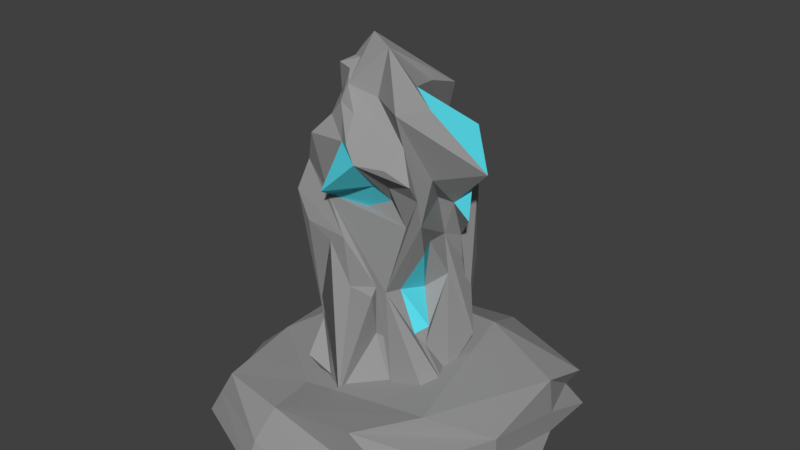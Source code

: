 # Source: Well.blend  (saved by Blender 2.79.0; exported with 4.5.12 LTS)
import bpy
from mathutils import Matrix  # noqa: F401  (used for matrix-valued properties, if any)

bpy.ops.wm.read_factory_settings(use_empty=True)
scene = bpy.context.scene
scene.name = 'Scene'

# ---- collections
col_collection_1 = bpy.data.collections.new('Collection 1'); scene.collection.children.link(col_collection_1)

# ---- materials (node trees are filled in below, after node groups)
mat_darkstone = bpy.data.materials.new('DarkStone')
mat_darkstone.alpha_threshold = 0.0
mat_darkstone.use_transparent_shadow = False
mat_darkstone.diffuse_color = (0.3108, 0.3108, 0.3108, 1.0)
mat_darkstone.roughness = 0.5
mat_darkstone.specular_intensity = 0.0
mat_ore = bpy.data.materials.new('Ore')
mat_ore.alpha_threshold = 0.0
mat_ore.use_transparent_shadow = False
mat_ore.diffuse_color = (0.1114, 0.7849, 0.9114, 1.0)
mat_ore.roughness = 0.5
mat_ore.specular_intensity = 1.0
mat_stone = bpy.data.materials.new('Stone')
mat_stone.alpha_threshold = 0.0
mat_stone.use_transparent_shadow = False
mat_stone.diffuse_color = (0.2883, 0.2883, 0.2883, 1.0)
mat_stone.roughness = 0.5
mat_stone.specular_intensity = 0.0

# ---- material node trees

# ---- world
world_world = bpy.data.worlds.new('World'); scene.world = world_world
world_world.color = (0.05088, 0.05088, 0.05088)
world_world.use_sun_shadow = False
world_world.sun_shadow_jitter_overblur = 0.0
world_world.cycles.sampling_method = 'MANUAL'

# ---- meshes
me_cube_006 = bpy.data.meshes.new('Cube.006')
me_cube_006.from_pydata([(-0.9087, -1.21, 3.759), (-1.06, 0.2908, 3.91), (1.051, -1.28, 3.446), (0.7316, -0.3422, 4.612), (-1.055, -1.314, -0.222), (-0.9604, -1.019, 1.349), (-1.264, 1.125, 1.644), (-1.662, 0.9147, 0.2264), (0.6722, 0.9339, 1.31), (0.6845, 0.4109, -0.01135), (0.393, -1.044, 1.392), (0.9589, -1.033, -0.2267), (-1.376, -1.084, 2.65), (-1.174, 0.525, 2.628), (0.7717, 0.776, 2.958), (0.9825, -0.9278, 2.668), (-0.8968, -0.5802, 3.961), (-0.9068, -0.1121, 4.023), (0.7352, -0.7459, 4.734), (0.7581, -1.24, 4.446), (0.8197, 0.3561, -0.2376), (0.8129, -0.5814, 0.3998), (0.7421, 0.6733, 1.213), (0.5067, -0.2307, 1.189), (-1.463, -0.2417, -0.3377), (-1.281, 0.2383, -0.4822), (-1.222, -0.3073, 1.501), (-1.662, 0.5556, 0.9564), (1.225, -0.08057, 2.51), (0.6726, -0.1279, 2.771), (-1.329, -0.5763, 2.975), (-1.386, 0.1932, 2.651), (-0.4562, -0.09523, 4.628), (0.7323, 0.1545, 4.558), (0.2726, -1.59, 3.679), (-0.1987, -1.305, 3.835), (0.4746, -1.011, -0.3764), (-0.2767, -1.457, -0.604), (0.1894, -1.133, 1.274), (-0.3509, -1.678, 1.332), (-0.767, 0.9381, -0.4433), (0.3293, 0.8281, -0.2621), (-0.5573, 0.679, 1.467), (0.2653, 1.224, 1.234), (0.3832, -0.8791, 2.901), (-0.7207, -1.085, 2.755), (-0.3781, 0.9181, 2.756), (0.271, 0.7123, 2.835), (-0.6183, -0.3258, 4.989), (-0.1443, -0.6262, 5.336), (-0.7424, -0.7193, 4.776), (-0.3713, -0.9598, 4.576), (-0.2691, 0.419, -0.9536), (-1.22, -0.9623, 3.167), (-1.02, 0.06105, 3.927), (-1.189, 1.214, -0.6297), (0.5336, -0.1318, 4.617), (0.791, 0.8795, -0.3459), (0.7983, -1.113, 3.937), (1.23, -0.8794, -0.7057), (-0.6829, -1.243, 3.637), (-0.908, -1.132, -0.5978), (-1.051, -0.9362, 0.3248), (-1.272, 0.7283, 2.16), (-1.254, 1.046, 0.8898), (0.3214, 0.7165, 2.299), (0.6062, 0.8688, 0.5285), (0.8282, -1.022, 1.945), (0.4128, -0.8451, 0.5427), (-0.5908, -1.296, -0.4032), (-0.7364, -1.225, 1.339), (0.9778, -0.673, -0.03071), (0.4737, -0.785, 1.372), (0.4373, 0.5982, -0.02134), (0.3731, 0.9495, 1.316), (-1.615, 0.5565, -0.1478), (-1.608, 0.8626, 1.445), (-1.086, -1.166, 2.222), (-1.174, 0.5846, 3.359), (0.5878, 0.3659, 3.721), (1.074, -1.127, 3.178), (-1.104, -1.0, 2.593), (0.9748, -0.5881, 2.646), (0.4918, 0.8039, 2.749), (-1.241, 0.3262, 2.591), (-0.9628, -0.7424, 3.86), (-0.9648, -0.4027, 3.912), (0.7436, -0.6485, 4.732), (0.9542, -0.6996, 4.415), (0.8245, 0.4112, -0.06963), (1.044, -0.2757, -0.1937), (0.7608, 0.5893, 1.448), (0.7602, 0.05164, 1.396), (-1.095, -0.7165, -0.2781), (-1.348, -0.14, -0.4095), (-1.123, -0.6613, 1.382), (-1.599, 0.06059, 1.486), (0.8915, 0.5863, 2.796), (0.9013, -0.03095, 2.712), (-1.229, -0.7363, 2.63), (-1.193, -0.2646, 2.654), (-1.342, -0.5927, 2.591), (-1.528, 0.3209, 2.134), (0.7844, 0.3338, 1.976), (0.7091, -0.3578, 2.116), (-1.007, -0.4331, 0.3732), (-1.4, 0.03059, 0.07925), (-1.286, -0.398, -0.7248), (-1.149, 0.1873, -0.8351), (1.058, 0.3758, 0.2361), (0.8254, -0.5067, 0.7004), (1.116, 0.4537, -0.6203), (1.241, -0.5436, -0.3245), (0.2199, -0.7417, 5.202), (0.1338, -0.8801, 4.471), (1.179, 0.1509, 4.007), (0.8827, -0.5474, 3.255), (-1.281, -0.5873, 3.147), (-1.264, -0.3262, 3.204), (-0.6547, 0.1045, 4.051), (-0.05814, 0.1343, 4.478), (-0.4541, -0.9873, -0.8917), (0.7211, -1.447, 3.672), (0.03026, -1.467, 3.883), (0.659, -0.9902, -0.4623), (0.1553, -1.264, -0.5082), (0.1982, -1.04, 1.42), (-0.2492, -1.143, 1.315), (-1.019, 1.026, -0.1434), (-0.1709, 1.105, -0.3599), (-0.8762, 0.9757, 1.435), (-0.1848, 0.8921, 1.398), (0.7296, -0.9626, 2.585), (-0.05498, -0.9023, 2.685), (-0.6531, 0.5536, 2.635), (-0.1344, 0.7567, 2.612), (-0.8171, -0.2542, 4.3), (-0.3528, -0.553, 5.156), (-0.854, -0.5723, 4.255), (-0.4994, -0.7722, 4.737), (-0.129, -0.7144, 5.04), (-0.5827, -0.5554, 4.868), (0.1123, -0.1531, 5.065), (-0.5705, -0.2496, 4.86), (-0.5456, 0.6157, 2.094), (0.08166, 0.8416, 2.183), (-0.01461, -1.044, 2.064), (-0.6291, -1.166, 2.015), (-0.7376, 1.19, 0.4155), (0.3651, 0.6589, 0.1482), (-0.3733, 0.9329, -0.819), (0.3966, 0.9473, -0.688), (0.0538, -0.8904, 0.4476), (-0.277, -1.589, 0.2907), (0.6812, -1.019, -0.7791), (-0.2762, -1.163, -0.8732), (-0.05981, -1.189, 4.253), (-0.55, -0.8862, 4.288), (0.2946, -1.131, 3.211), (-0.5471, -1.427, 2.967), (-0.3597, 0.1474, 3.522), (0.02231, 0.7157, 3.621), (-0.1697, 0.4079, 3.576), (-0.8301, 0.3212, 3.411), (-0.07903, -1.156, 2.979), (0.524, -1.109, 3.238), (-0.2063, -1.296, 4.461), (0.3669, -1.171, 4.164), (0.1249, -1.105, -0.7624), (0.9035, -0.9143, -0.802), (0.05675, -1.262, 0.3909), (0.2473, -0.8574, 0.4363), (-0.03633, 0.8447, -0.8947), (-0.7638, 1.028, -0.7334), (0.1547, 0.7039, 0.2799), (-0.9809, 1.122, 0.7319), (-0.3313, -1.181, 2.163), (0.5383, -1.049, 1.957), (-0.1257, 0.7701, 2.33), (-0.9341, 0.684, 2.175), (-0.1493, -0.2208, 4.859), (0.4154, -0.5191, 4.924), (-0.4314, -0.6042, 4.88), (0.296, -0.8743, 4.927), (-1.303, -0.4481, 3.176), (-1.21, -0.8089, 3.14), (1.644, -0.2279, 3.449), (0.9397, 0.2271, 3.966), (-0.8342, -0.3966, 4.261), (-0.7856, -0.1485, 4.293), (1.115, -0.0252, -0.5845), (1.024, 0.688, -0.5198), (0.9451, -0.02063, 0.5258), (0.8026, 0.5844, 0.4216), (-1.165, -0.1288, -0.819), (-1.021, -0.7828, -0.5706), (-1.263, -0.2315, 0.2046), (-1.02, -0.7133, 0.3855), (0.6435, 0.09181, 2.055), (0.5399, 0.427, 2.216), (-1.493, -0.1989, 2.011), (-1.193, -0.9234, 2.189), (-1.367, 0.562, 2.102), (0.332, 0.87, 1.725), (0.8019, -0.6184, 2.023), (-0.9677, -1.207, 2.061), (-1.313, 0.4457, 0.5015), (-1.194, 0.8149, -0.6712), (0.4535, 0.6821, 0.3476), (0.5862, 0.8538, -0.5006), (0.6948, -0.705, 0.6055), (1.197, -0.7, -0.5455), (-0.6317, -1.236, 0.2957), (-0.5815, -1.225, -0.7385), (-0.7796, -0.8916, 3.996), (-0.8891, -1.101, 3.149), (0.9931, -0.8175, 3.18), (0.2136, 0.6187, 3.621), (-1.237, 0.1399, 3.44)], [(213, 121)], [(218, 54, 1, 78), (217, 56, 3, 79), (216, 58, 2, 80), (215, 60, 0, 53), (214, 85, 0, 60), (213, 69, 4, 61), (212, 70, 5, 62), (211, 71, 11, 59), (210, 72, 10, 68), (209, 73, 9, 57), (208, 74, 8, 66), (207, 75, 7, 55), (206, 76, 6, 64), (205, 81, 12, 77), (204, 82, 15, 67), (203, 83, 14, 65), (202, 84, 13, 63), (201, 99, 30, 101), (200, 100, 31, 102), (199, 97, 28, 103), (198, 98, 29, 104), (197, 95, 26, 105), (196, 96, 27, 106), (195, 93, 24, 107), (194, 94, 25, 108), (193, 91, 22, 109), (192, 92, 23, 110), (191, 89, 20, 111), (190, 90, 21, 112), (189, 54, 17, 136), (188, 86, 16, 138), (187, 87, 18, 115), (186, 88, 19, 116), (185, 85, 16, 117), (184, 86, 17, 118), (183, 140, 51, 114), (182, 141, 50, 139), (181, 142, 49, 113), (180, 143, 48, 137), (179, 134, 46, 144), (178, 135, 47, 145), (177, 132, 44, 146), (176, 133, 45, 147), (175, 130, 42, 148), (174, 131, 43, 149), (173, 128, 40, 150), (172, 129, 41, 151), (171, 126, 38, 152), (170, 127, 39, 153), (169, 124, 36, 154), (168, 125, 37, 155), (167, 156, 34, 122), (166, 157, 35, 123), (165, 122, 34, 158), (164, 123, 35, 159), (163, 119, 32, 160), (162, 120, 33, 161), (135, 162, 161, 47), (46, 160, 162, 135), (160, 32, 120, 162), (134, 163, 160, 46), (13, 78, 163, 134), (78, 1, 119, 163), (133, 164, 159, 45), (44, 158, 164, 133), (158, 34, 123, 164), (132, 165, 158, 44), (15, 80, 165, 132), (80, 2, 122, 165), (156, 166, 123, 34), (51, 139, 166, 156), (139, 50, 157, 166), (58, 167, 122, 2), (19, 114, 167, 58), (114, 51, 156, 167), (154, 36, 125, 168), (59, 11, 124, 169), (125, 170, 153, 37), (36, 152, 170, 125), (152, 38, 127, 170), (124, 171, 152, 36), (11, 68, 171, 124), (68, 10, 126, 171), (150, 40, 129, 172), (55, 7, 128, 173), (129, 174, 149, 41), (40, 148, 174, 129), (148, 42, 131, 174), (128, 175, 148, 40), (7, 64, 175, 128), (64, 6, 130, 175), (127, 176, 147, 39), (38, 146, 176, 127), (146, 44, 133, 176), (126, 177, 146, 38), (10, 67, 177, 126), (67, 15, 132, 177), (131, 178, 145, 43), (42, 144, 178, 131), (144, 46, 135, 178), (130, 179, 144, 42), (6, 63, 179, 130), (63, 13, 134, 179), (142, 180, 137, 49), (33, 120, 180, 142), (120, 32, 143, 180), (87, 181, 113, 18), (3, 56, 181, 87), (56, 33, 142, 181), (140, 182, 139, 51), (49, 137, 182, 140), (137, 48, 141, 182), (88, 183, 114, 19), (18, 113, 183, 88), (113, 49, 140, 183), (100, 184, 118, 31), (30, 117, 184, 100), (117, 16, 86, 184), (99, 185, 117, 30), (12, 53, 185, 99), (53, 0, 85, 185), (98, 186, 116, 29), (28, 115, 186, 98), (115, 18, 88, 186), (97, 187, 115, 28), (14, 79, 187, 97), (79, 3, 87, 187), (141, 188, 138, 50), (48, 136, 188, 141), (136, 17, 86, 188), (143, 189, 136, 48), (32, 119, 189, 143), (119, 1, 54, 189), (111, 20, 90, 190), (57, 9, 89, 191), (90, 192, 110, 21), (20, 109, 192, 90), (109, 22, 92, 192), (89, 193, 109, 20), (9, 66, 193, 89), (66, 8, 91, 193), (107, 24, 94, 194), (61, 4, 93, 195), (94, 196, 106, 25), (24, 105, 196, 94), (105, 26, 96, 196), (93, 197, 105, 24), (4, 62, 197, 93), (62, 5, 95, 197), (92, 198, 104, 23), (22, 103, 198, 92), (103, 28, 98, 198), (91, 199, 103, 22), (8, 65, 199, 91), (65, 14, 97, 199), (96, 200, 102, 27), (26, 101, 200, 96), (101, 30, 100, 200), (95, 201, 101, 26), (5, 77, 201, 95), (77, 12, 99, 201), (76, 202, 63, 6), (27, 102, 202, 76), (102, 31, 84, 202), (74, 203, 65, 8), (43, 145, 203, 74), (145, 47, 83, 203), (72, 204, 67, 10), (23, 104, 204, 72), (104, 29, 82, 204), (70, 205, 77, 5), (39, 147, 205, 70), (147, 45, 81, 205), (75, 206, 64, 7), (25, 106, 206, 75), (106, 27, 76, 206), (108, 25, 75, 207), (73, 208, 66, 9), (41, 149, 208, 73), (149, 43, 74, 208), (151, 41, 73, 209), (71, 210, 68, 11), (21, 110, 210, 71), (110, 23, 72, 210), (112, 21, 71, 211), (69, 212, 62, 4), (37, 153, 212, 69), (153, 39, 70, 212), (155, 37, 69, 213), (157, 214, 60, 35), (50, 138, 214, 157), (138, 16, 85, 214), (81, 215, 53, 12), (45, 159, 215, 81), (159, 35, 60, 215), (82, 216, 80, 15), (29, 116, 216, 82), (116, 19, 58, 216), (83, 217, 79, 14), (47, 161, 217, 83), (161, 33, 56, 217), (84, 218, 78, 13), (31, 118, 218, 84), (118, 17, 54, 218)])
me_cube_006.polygons.foreach_set('material_index', [1, 0, 0, 0, 0, 0, 0, 0, 0, 0, 0, 0, 0, 0, 0, 0, 0, 1, 0, 0, 0, 0, 1, 0, 0, 0, 0, 0, 0, 0, 0, 0, 0, 1, 0, 0, 0, 0, 0, 0, 0, 0, 0, 0, 1, 0, 0, 0, 0, 0, 0, 0, 0, 0, 1, 0, 0, 0, 0, 0, 0, 1, 1, 1, 1, 1, 0, 0, 0, 0, 0, 0, 0, 0, 0, 0, 0, 0, 0, 0, 0, 0, 0, 0, 0, 0, 0, 0, 0, 0, 0, 0, 0, 0, 0, 0, 0, 1, 0, 0, 0, 0, 0, 0, 0, 0, 0, 0, 0, 0, 0, 0, 0, 0, 0, 0, 0, 0, 1, 0, 0, 0, 1, 1, 0, 0, 0, 0, 0, 0, 0, 1, 1, 0, 0, 0, 0, 0, 0, 0, 0, 0, 0, 0, 0, 1, 0, 0, 0, 0, 0, 0, 0, 0, 0, 1, 1, 0, 0, 0, 0, 0, 0, 0, 0, 1, 0, 0, 1, 0, 0, 0, 0, 0, 0, 0, 0, 0, 0, 1, 0, 0, 0, 1, 0, 0, 0, 0, 0, 0, 0, 0, 0, 0, 0, 0, 0, 0, 0, 0, 0, 1, 0, 0])
me_cube_006.materials.append(mat_darkstone)
me_cube_006.materials.append(mat_ore)
me_cube_006.use_remesh_preserve_volume = False
me_cube_006.use_remesh_preserve_attributes = False
me_cube_006.use_mirror_vertex_groups = False
me_cube_006.update()
me_cube_005 = bpy.data.meshes.new('Cube.005')
me_cube_005.from_pydata([(-1.0, -1.0, -1.0), (-0.8461, -0.9149, -0.6722), (-1.361, 1.016, -1.0), (-0.8298, 0.8242, -0.6722), (1.0, -1.0, -1.0), (0.8067, -0.7639, -0.6722), (1.0, 0.7614, -1.0), (1.0, 0.6744, -0.6722), (0.3333, 1.187, -1.0), (-0.3333, 1.242, -1.0), (-0.1936, 0.7537, -0.6722), (0.3333, 0.8164, -0.5677), (-0.3333, -1.287, -1.0), (0.3333, -1.215, -1.0), (0.3333, -1.0, -0.5568), (-0.3333, -1.0, -0.6722), (-1.149, 0.3333, -1.0), (-1.141, -0.3333, -1.0), (-0.9516, -0.2575, -0.6513), (-1.0, 0.3333, -0.6722), (1.239, -0.3333, -1.0), (1.0, 0.3333, -1.0), (0.9729, 0.3317, -0.5868), (1.0, -0.3333, -0.6722), (0.4066, 0.4573, -0.4057), (0.65, -0.65, -0.485), (-0.6185, 0.5959, -0.5365), (-0.3711, -0.65, -0.6722), (-0.3333, 0.3333, -1.0), (-0.3333, -0.3333, -1.0), (0.3333, 0.3333, -1.0), (0.3333, -0.3333, -1.0), (-0.9231, -0.9574, -0.8361), (-1.0, 1.0, -0.8361), (0.8924, 0.6809, -0.8361), (0.8037, -1.0, -0.8361), (0.4363, -1.0, -0.8361), (-0.3333, -1.198, -0.8361), (-0.3333, 1.0, -0.8361), (0.3333, 1.0, -0.8361), (1.0, 0.3333, -0.8361), (1.0, -0.3333, -0.8361), (-1.152, -0.3333, -0.8361), (-1.0, 0.3333, -0.8361)], [], [(43, 19, 3, 33), (39, 11, 7, 34), (41, 23, 5, 35), (37, 15, 1, 32), (31, 20, 4, 13), (27, 18, 1, 15), (23, 25, 14, 5), (25, 27, 15, 14), (17, 29, 12, 0), (29, 31, 13, 12), (35, 5, 14, 36), (36, 14, 15, 37), (33, 3, 10, 38), (38, 10, 11, 39), (9, 8, 30, 28), (28, 30, 31, 29), (2, 9, 28, 16), (16, 28, 29, 17), (11, 10, 26, 24), (7, 11, 24, 22), (22, 24, 25, 23), (10, 3, 19, 26), (26, 19, 18, 27), (8, 6, 21, 30), (30, 21, 20, 31), (34, 7, 22, 40), (40, 22, 23, 41), (32, 1, 18, 42), (42, 18, 19, 43), (17, 42, 43, 16), (0, 32, 42, 17), (21, 40, 41, 20), (6, 34, 40, 21), (9, 38, 39, 8), (2, 33, 38, 9), (13, 36, 37, 12), (4, 35, 36, 13), (12, 37, 32, 0), (20, 41, 35, 4), (8, 39, 34, 6), (16, 43, 33, 2), (25, 24, 26, 27)])
me_cube_005.polygons.foreach_set('material_index', [0, 0, 0, 0, 0, 0, 0, 0, 0, 0, 0, 0, 0, 0, 0, 0, 0, 0, 0, 0, 0, 0, 0, 0, 0, 0, 0, 0, 0, 0, 0, 0, 0, 0, 0, 0, 0, 0, 0, 0, 0, 1])
me_cube_005.materials.append(mat_stone)
me_cube_005.materials.append(mat_darkstone)
me_cube_005.use_remesh_preserve_volume = False
me_cube_005.use_remesh_preserve_attributes = False
me_cube_005.use_mirror_vertex_groups = False
me_cube_005.update()

# ---- objects
ob_ore = bpy.data.objects.new('Ore', me_cube_006)
ob_base = bpy.data.objects.new('Base', me_cube_005)

# ---- transforms, parenting, visibility, modifiers, constraints
ob_ore.location = (0.0, 0.0, 0.563)
ob_ore.scale = (0.4185, 0.4185, 0.4185)
ob_ore.lineart.crease_threshold = 0.0
_m = ob_ore.modifiers.new('Decimate', 'DECIMATE')
_m.decimate_type = 'DISSOLVE'
_m.ratio = 0.5
_m.iterations = 1
_m.angle_limit = 0.4904
_m.vertex_group_factor = 0.54
_m.delimit = {'MATERIAL'}
ob_base.location = (0.0, 0.0, 1.0)
ob_base.lineart.crease_threshold = 0.0

# ---- collection membership
col_collection_1.objects.link(ob_ore)
col_collection_1.objects.link(ob_base)

# ---- scene / render settings (as saved in the file)
scene.frame_start = 0; scene.frame_end = 39; scene.frame_set(17)
scene.render.engine = 'BLENDER_EEVEE_NEXT'
scene.render.resolution_percentage = 50
scene.render.dither_intensity = 0.0
scene.cycles.use_denoising = False
scene.cycles.samples = 128
scene.cycles.sampling_pattern = 'TABULATED_SOBOL'
scene.cycles.light_sampling_threshold = 0.0
scene.cycles.use_adaptive_sampling = False
scene.cycles.use_light_tree = False
scene.cycles.blur_glossy = 0.0
scene.cycles.sample_clamp_indirect = 0.0
scene.view_settings.view_transform = 'Standard'
bpy.context.view_layer.update()

# ---- added for rendering (the .blend has no active camera and no usable light): camera, sun
cam_auto = bpy.data.cameras.new('AutoCamera')
cam_auto.lens = 50.0
cam_auto.sensor_width = 36.0
cam_auto.clip_end = 1000.0
ob_auto_camera = bpy.data.objects.new('AutoCamera', cam_auto)
scene.collection.objects.link(ob_auto_camera)
ob_auto_camera.location = (4.17636, -5.10754, 4.78805)
ob_auto_camera.rotation_euler = (1.09748, -7.21219e-08, 0.694738)
scene.camera = ob_auto_camera
light_auto_sun = bpy.data.lights.new('AutoSun', 'SUN')
light_auto_sun.energy = 3.0
light_auto_sun.angle = 0.0523599
ob_auto_sun = bpy.data.objects.new('AutoSun', light_auto_sun)
scene.collection.objects.link(ob_auto_sun)
ob_auto_sun.rotation_euler = (0.872665, 0.174533, 0.523599)
bpy.context.view_layer.update()

